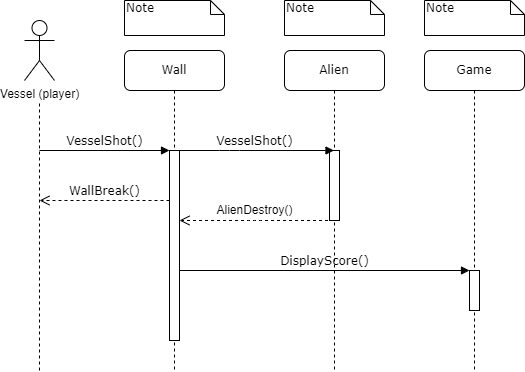

The diagram above was exported from draw.io. Its source (the exported page's mxGraphModel, read from the mxfile embedded in the PNG):
<mxGraphModel dx="1422" dy="762" grid="1" gridSize="10" guides="1" tooltips="1" connect="1" arrows="1" fold="1" page="1" pageScale="1" pageWidth="1100" pageHeight="850" background="none" math="0" shadow="0">
  <root>
    <mxCell id="0" />
    <mxCell id="1" parent="0" />
    <mxCell id="7baba1c4bc27f4b0-2" value="Wall" style="shape=umlLifeline;perimeter=lifelinePerimeter;whiteSpace=wrap;html=1;container=1;collapsible=0;recursiveResize=0;outlineConnect=0;rounded=1;shadow=0;comic=0;labelBackgroundColor=none;strokeWidth=1;fontFamily=Verdana;fontSize=12;align=center;" parent="1" vertex="1">
      <mxGeometry x="240" y="80" width="100" height="320" as="geometry" />
    </mxCell>
    <mxCell id="7baba1c4bc27f4b0-10" value="" style="html=1;points=[];perimeter=orthogonalPerimeter;rounded=0;shadow=0;comic=0;labelBackgroundColor=none;strokeWidth=1;fontFamily=Verdana;fontSize=12;align=center;" parent="7baba1c4bc27f4b0-2" vertex="1">
      <mxGeometry x="45" y="100" width="10" height="190" as="geometry" />
    </mxCell>
    <mxCell id="bpq9On8r7nQeN48EiUXp-6" value="WallBreak()" style="html=1;verticalAlign=bottom;endArrow=open;dashed=1;endSize=8;labelBackgroundColor=none;fontFamily=Verdana;fontSize=12;edgeStyle=elbowEdgeStyle;elbow=vertical;" parent="7baba1c4bc27f4b0-2" edge="1">
      <mxGeometry relative="1" as="geometry">
        <mxPoint x="-85" y="150" as="targetPoint" />
        <Array as="points">
          <mxPoint x="-10" y="150" />
          <mxPoint x="20" y="150" />
        </Array>
        <mxPoint x="45" y="150" as="sourcePoint" />
      </mxGeometry>
    </mxCell>
    <mxCell id="bpq9On8r7nQeN48EiUXp-8" value="" style="html=1;verticalAlign=bottom;endArrow=open;dashed=1;endSize=8;labelBackgroundColor=none;fontFamily=Verdana;fontSize=12;edgeStyle=elbowEdgeStyle;elbow=vertical;" parent="7baba1c4bc27f4b0-2" source="7baba1c4bc27f4b0-3" edge="1">
      <mxGeometry relative="1" as="geometry">
        <mxPoint x="55" y="170" as="targetPoint" />
        <Array as="points">
          <mxPoint x="130" y="170" />
          <mxPoint x="160" y="170" />
        </Array>
        <mxPoint x="185" y="170" as="sourcePoint" />
      </mxGeometry>
    </mxCell>
    <mxCell id="7baba1c4bc27f4b0-3" value="Alien" style="shape=umlLifeline;perimeter=lifelinePerimeter;whiteSpace=wrap;html=1;container=1;collapsible=0;recursiveResize=0;outlineConnect=0;rounded=1;shadow=0;comic=0;labelBackgroundColor=none;strokeWidth=1;fontFamily=Verdana;fontSize=12;align=center;" parent="1" vertex="1">
      <mxGeometry x="400" y="80" width="100" height="320" as="geometry" />
    </mxCell>
    <mxCell id="7baba1c4bc27f4b0-13" value="" style="html=1;points=[];perimeter=orthogonalPerimeter;rounded=0;shadow=0;comic=0;labelBackgroundColor=none;strokeWidth=1;fontFamily=Verdana;fontSize=12;align=center;" parent="7baba1c4bc27f4b0-3" vertex="1">
      <mxGeometry x="45" y="100" width="10" height="70" as="geometry" />
    </mxCell>
    <mxCell id="7baba1c4bc27f4b0-4" value="Game" style="shape=umlLifeline;perimeter=lifelinePerimeter;whiteSpace=wrap;html=1;container=1;collapsible=0;recursiveResize=0;outlineConnect=0;rounded=1;shadow=0;comic=0;labelBackgroundColor=none;strokeWidth=1;fontFamily=Verdana;fontSize=12;align=center;" parent="1" vertex="1">
      <mxGeometry x="540" y="80" width="100" height="320" as="geometry" />
    </mxCell>
    <mxCell id="bpq9On8r7nQeN48EiUXp-9" value="DisplayScore()" style="html=1;verticalAlign=bottom;endArrow=block;labelBackgroundColor=none;fontFamily=Verdana;fontSize=12;" parent="7baba1c4bc27f4b0-4" target="7baba1c4bc27f4b0-16" edge="1">
      <mxGeometry relative="1" as="geometry">
        <mxPoint x="-245" y="220" as="sourcePoint" />
        <mxPoint x="40" y="220" as="targetPoint" />
      </mxGeometry>
    </mxCell>
    <mxCell id="7baba1c4bc27f4b0-16" value="" style="html=1;points=[];perimeter=orthogonalPerimeter;rounded=0;shadow=0;comic=0;labelBackgroundColor=none;strokeWidth=1;fontFamily=Verdana;fontSize=12;align=center;" parent="7baba1c4bc27f4b0-4" vertex="1">
      <mxGeometry x="45" y="220" width="10" height="40" as="geometry" />
    </mxCell>
    <mxCell id="7baba1c4bc27f4b0-11" value="VesselShot()" style="html=1;verticalAlign=bottom;endArrow=block;entryX=0;entryY=0;labelBackgroundColor=none;fontFamily=Verdana;fontSize=12;edgeStyle=elbowEdgeStyle;elbow=vertical;" parent="1" target="7baba1c4bc27f4b0-10" edge="1">
      <mxGeometry relative="1" as="geometry">
        <mxPoint x="155" y="180" as="sourcePoint" />
      </mxGeometry>
    </mxCell>
    <mxCell id="7baba1c4bc27f4b0-41" value="Note" style="shape=note;whiteSpace=wrap;html=1;size=14;verticalAlign=top;align=left;spacingTop=-6;rounded=0;shadow=0;comic=0;labelBackgroundColor=none;strokeWidth=1;fontFamily=Verdana;fontSize=12" parent="1" vertex="1">
      <mxGeometry x="240" y="30" width="100" height="35" as="geometry" />
    </mxCell>
    <mxCell id="7baba1c4bc27f4b0-42" value="Note" style="shape=note;whiteSpace=wrap;html=1;size=14;verticalAlign=top;align=left;spacingTop=-6;rounded=0;shadow=0;comic=0;labelBackgroundColor=none;strokeWidth=1;fontFamily=Verdana;fontSize=12" parent="1" vertex="1">
      <mxGeometry x="400" y="30" width="100" height="35" as="geometry" />
    </mxCell>
    <mxCell id="7baba1c4bc27f4b0-43" value="Note" style="shape=note;whiteSpace=wrap;html=1;size=14;verticalAlign=top;align=left;spacingTop=-6;rounded=0;shadow=0;comic=0;labelBackgroundColor=none;strokeWidth=1;fontFamily=Verdana;fontSize=12" parent="1" vertex="1">
      <mxGeometry x="540" y="30" width="100" height="35" as="geometry" />
    </mxCell>
    <mxCell id="bpq9On8r7nQeN48EiUXp-1" value="Vessel (player)" style="shape=umlActor;verticalLabelPosition=bottom;verticalAlign=top;html=1;outlineConnect=0;" parent="1" vertex="1">
      <mxGeometry x="140" y="50" width="30" height="60" as="geometry" />
    </mxCell>
    <mxCell id="bpq9On8r7nQeN48EiUXp-4" value="" style="endArrow=none;dashed=1;html=1;rounded=0;" parent="1" edge="1">
      <mxGeometry width="50" height="50" relative="1" as="geometry">
        <mxPoint x="155" y="400" as="sourcePoint" />
        <mxPoint x="155" y="130" as="targetPoint" />
      </mxGeometry>
    </mxCell>
    <mxCell id="RjAZMKTsPR69cLjywn5a-1" value="VesselShot()" style="html=1;verticalAlign=bottom;endArrow=block;labelBackgroundColor=none;fontFamily=Verdana;fontSize=12;edgeStyle=elbowEdgeStyle;elbow=vertical;" parent="1" target="7baba1c4bc27f4b0-3" edge="1">
      <mxGeometry relative="1" as="geometry">
        <mxPoint x="290" y="180" as="sourcePoint" />
        <mxPoint x="420.0000000000002" y="180.00000000000034" as="targetPoint" />
      </mxGeometry>
    </mxCell>
    <mxCell id="RjAZMKTsPR69cLjywn5a-2" value="AlienDestroy()" style="text;html=1;align=center;verticalAlign=middle;resizable=0;points=[];autosize=1;strokeColor=none;fillColor=none;" parent="1" vertex="1">
      <mxGeometry x="320" y="225" width="100" height="30" as="geometry" />
    </mxCell>
  </root>
</mxGraphModel>